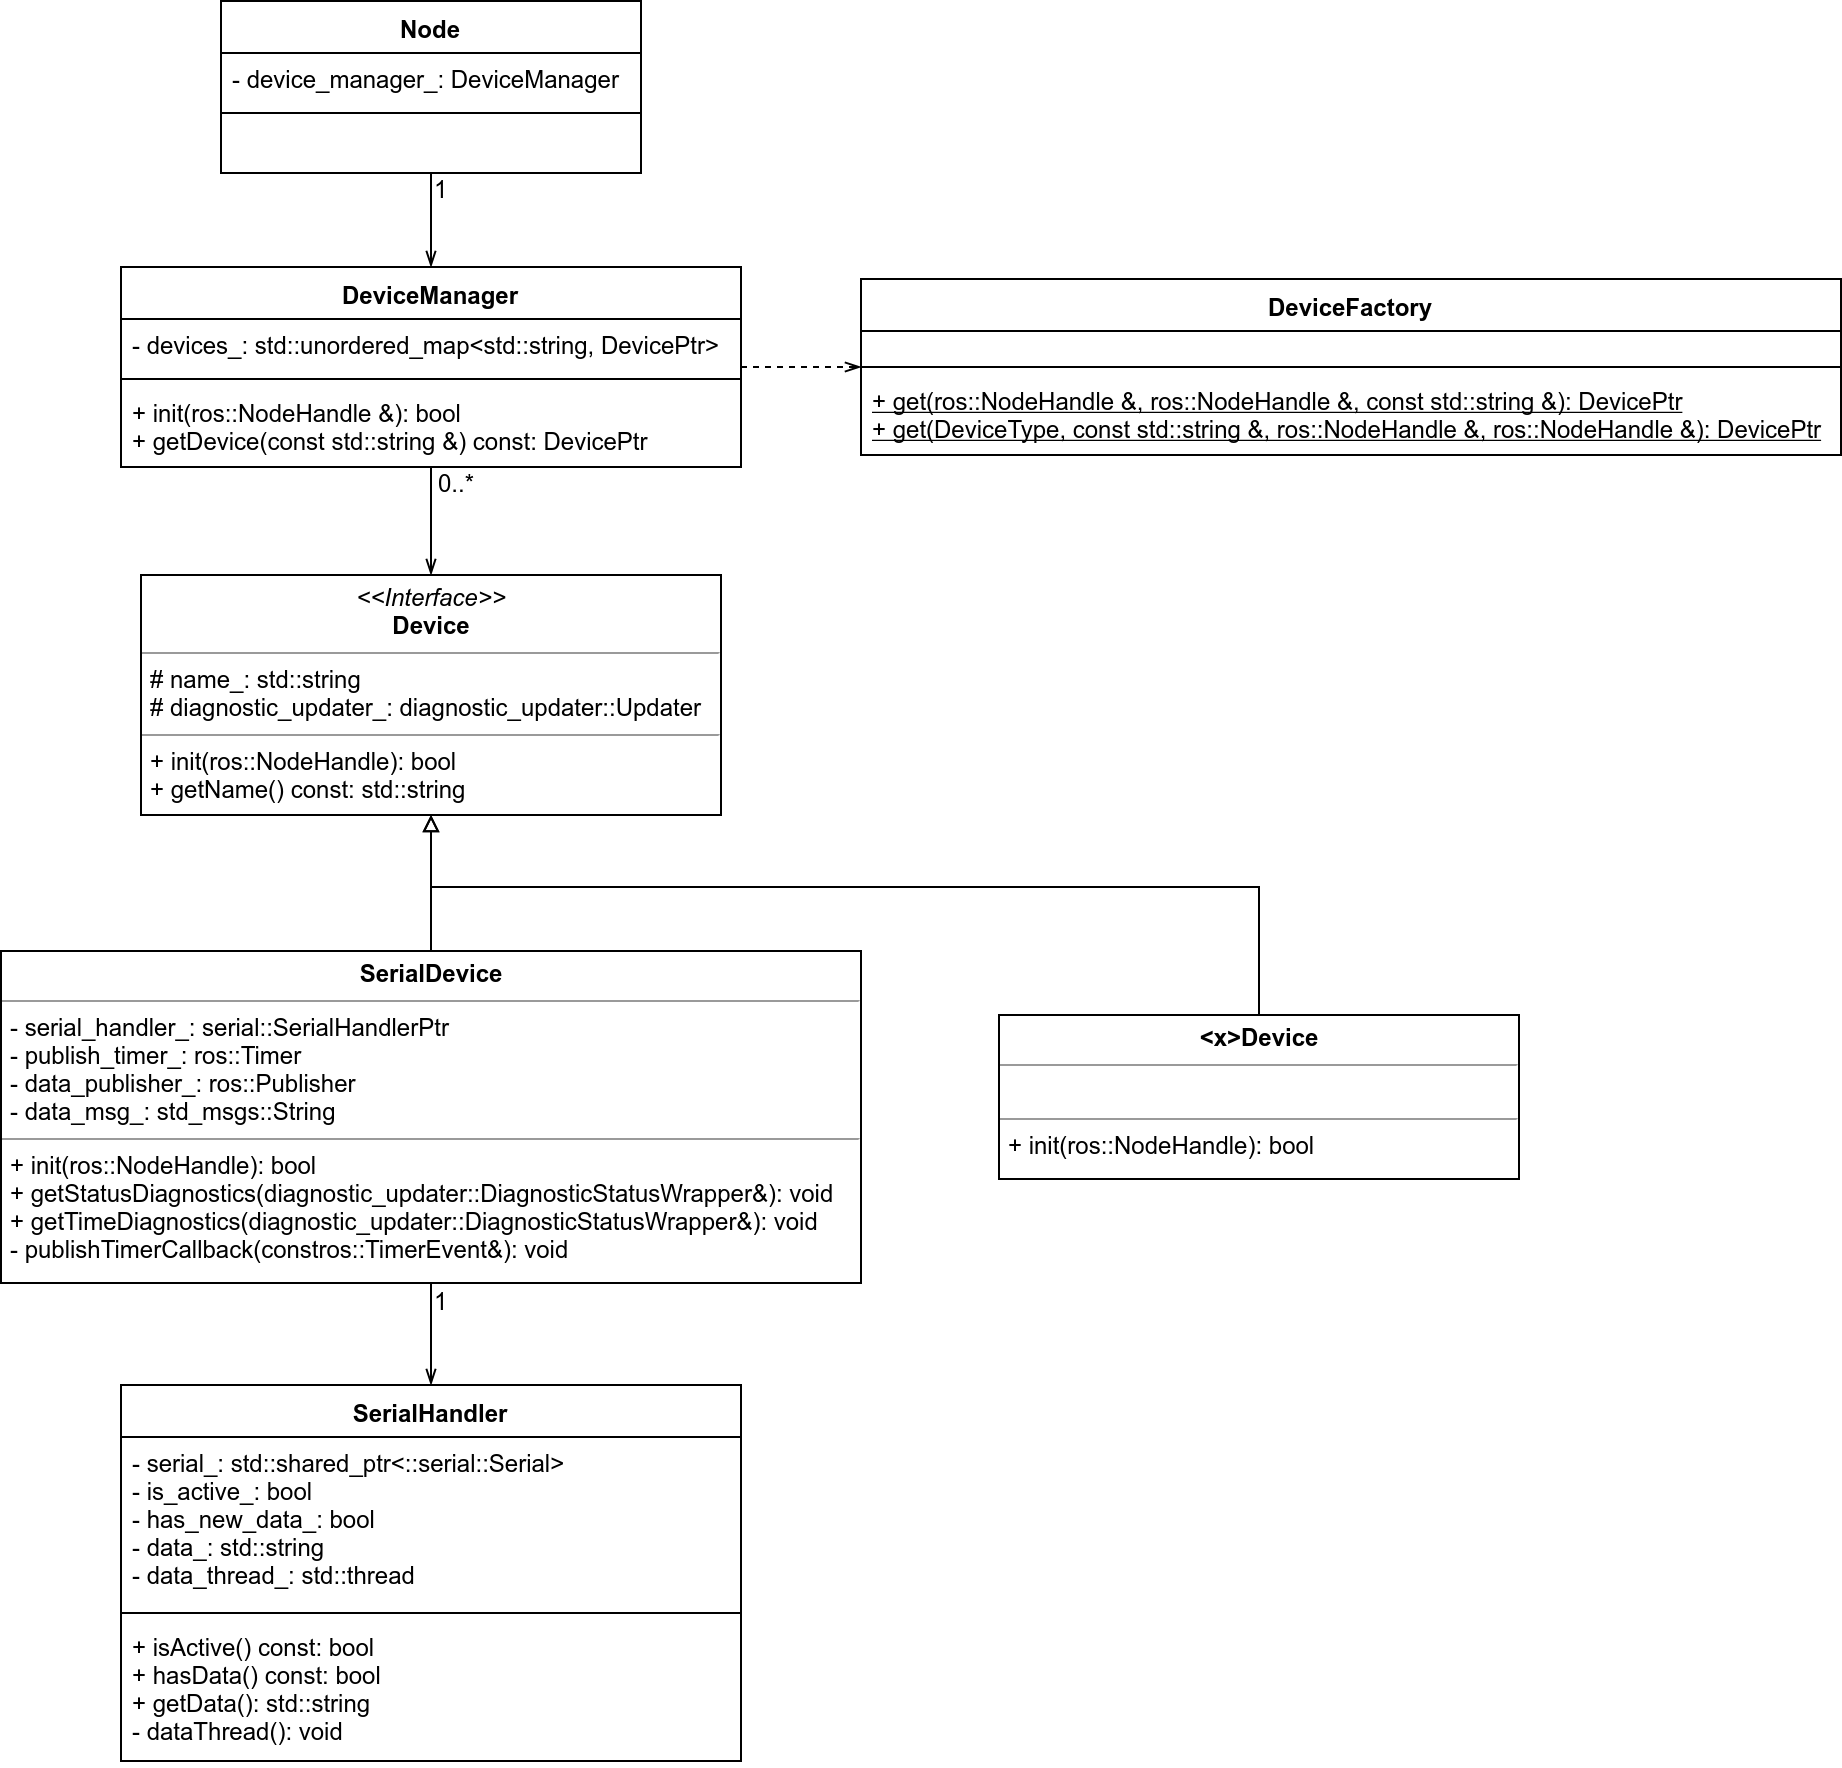

The diagram above was exported from draw.io. Its source (the exported page's mxGraphModel, read from the mxfile embedded in the PNG):
<mxGraphModel dx="3394" dy="810" grid="1" gridSize="10" guides="1" tooltips="1" connect="1" arrows="1" fold="1" page="1" pageScale="1" pageWidth="1000" pageHeight="950" background="#ffffff" math="0" shadow="0">
  <root>
    <mxCell id="0" />
    <mxCell id="1" parent="0" />
    <mxCell id="uhqyJjN9b30cqS4HoJf8-26" style="edgeStyle=orthogonalEdgeStyle;rounded=0;orthogonalLoop=1;jettySize=auto;html=1;exitX=0.5;exitY=1;exitDx=0;exitDy=0;entryX=0.5;entryY=0;entryDx=0;entryDy=0;endArrow=openThin;endFill=0;" edge="1" parent="1" source="-cOtYw7-lYpI4mDYFlGY-1" target="uhqyJjN9b30cqS4HoJf8-1">
      <mxGeometry relative="1" as="geometry" />
    </mxCell>
    <mxCell id="uhqyJjN9b30cqS4HoJf8-27" value="1" style="text;html=1;resizable=0;points=[];align=center;verticalAlign=middle;labelBackgroundColor=none;" vertex="1" connectable="0" parent="uhqyJjN9b30cqS4HoJf8-26">
      <mxGeometry x="-0.3493" relative="1" as="geometry">
        <mxPoint x="5" y="-7.5" as="offset" />
      </mxGeometry>
    </mxCell>
    <mxCell id="-cOtYw7-lYpI4mDYFlGY-1" value="Node" style="swimlane;fontStyle=1;align=center;verticalAlign=top;childLayout=stackLayout;horizontal=1;startSize=26;horizontalStack=0;resizeParent=1;resizeParentMax=0;resizeLast=0;collapsible=1;marginBottom=0;fillColor=none;" parent="1" vertex="1">
      <mxGeometry x="-1850" y="30" width="210" height="86" as="geometry">
        <mxRectangle x="-800" y="40" width="90" height="26" as="alternateBounds" />
      </mxGeometry>
    </mxCell>
    <mxCell id="-cOtYw7-lYpI4mDYFlGY-2" value="- device_manager_: DeviceManager" style="text;strokeColor=none;fillColor=none;align=left;verticalAlign=top;spacingLeft=4;spacingRight=4;overflow=hidden;rotatable=0;points=[[0,0.5],[1,0.5]];portConstraint=eastwest;" parent="-cOtYw7-lYpI4mDYFlGY-1" vertex="1">
      <mxGeometry y="26" width="210" height="26" as="geometry" />
    </mxCell>
    <mxCell id="-cOtYw7-lYpI4mDYFlGY-3" value="" style="line;strokeWidth=1;fillColor=none;align=left;verticalAlign=middle;spacingTop=-1;spacingLeft=3;spacingRight=3;rotatable=0;labelPosition=right;points=[];portConstraint=eastwest;" parent="-cOtYw7-lYpI4mDYFlGY-1" vertex="1">
      <mxGeometry y="52" width="210" height="8" as="geometry" />
    </mxCell>
    <mxCell id="-cOtYw7-lYpI4mDYFlGY-4" value=" " style="text;strokeColor=none;fillColor=none;align=left;verticalAlign=top;spacingLeft=4;spacingRight=4;overflow=hidden;rotatable=0;points=[[0,0.5],[1,0.5]];portConstraint=eastwest;" parent="-cOtYw7-lYpI4mDYFlGY-1" vertex="1">
      <mxGeometry y="60" width="210" height="26" as="geometry" />
    </mxCell>
    <mxCell id="uhqyJjN9b30cqS4HoJf8-28" style="edgeStyle=orthogonalEdgeStyle;rounded=0;orthogonalLoop=1;jettySize=auto;html=1;exitX=0.5;exitY=1;exitDx=0;exitDy=0;entryX=0.5;entryY=0;entryDx=0;entryDy=0;endArrow=openThin;endFill=0;" edge="1" parent="1" source="uhqyJjN9b30cqS4HoJf8-1" target="uhqyJjN9b30cqS4HoJf8-6">
      <mxGeometry relative="1" as="geometry" />
    </mxCell>
    <mxCell id="uhqyJjN9b30cqS4HoJf8-29" value="0..*" style="text;html=1;resizable=0;points=[];align=center;verticalAlign=middle;labelBackgroundColor=none;" vertex="1" connectable="0" parent="uhqyJjN9b30cqS4HoJf8-28">
      <mxGeometry x="-0.169" relative="1" as="geometry">
        <mxPoint x="12" y="-15" as="offset" />
      </mxGeometry>
    </mxCell>
    <mxCell id="uhqyJjN9b30cqS4HoJf8-1" value="DeviceManager" style="swimlane;fontStyle=1;align=center;verticalAlign=top;childLayout=stackLayout;horizontal=1;startSize=26;horizontalStack=0;resizeParent=1;resizeParentMax=0;resizeLast=0;collapsible=1;marginBottom=0;fillColor=none;" vertex="1" parent="1">
      <mxGeometry x="-1900" y="163" width="310" height="100" as="geometry">
        <mxRectangle x="-800" y="40" width="90" height="26" as="alternateBounds" />
      </mxGeometry>
    </mxCell>
    <mxCell id="uhqyJjN9b30cqS4HoJf8-2" value="- devices_: std::unordered_map&lt;std::string, DevicePtr&gt;" style="text;strokeColor=none;fillColor=none;align=left;verticalAlign=top;spacingLeft=4;spacingRight=4;overflow=hidden;rotatable=0;points=[[0,0.5],[1,0.5]];portConstraint=eastwest;" vertex="1" parent="uhqyJjN9b30cqS4HoJf8-1">
      <mxGeometry y="26" width="310" height="26" as="geometry" />
    </mxCell>
    <mxCell id="uhqyJjN9b30cqS4HoJf8-3" value="" style="line;strokeWidth=1;fillColor=none;align=left;verticalAlign=middle;spacingTop=-1;spacingLeft=3;spacingRight=3;rotatable=0;labelPosition=right;points=[];portConstraint=eastwest;" vertex="1" parent="uhqyJjN9b30cqS4HoJf8-1">
      <mxGeometry y="52" width="310" height="8" as="geometry" />
    </mxCell>
    <mxCell id="uhqyJjN9b30cqS4HoJf8-4" value="+ init(ros::NodeHandle &amp;): bool&#10;+ getDevice(const std::string &amp;) const: DevicePtr&#10;" style="text;strokeColor=none;fillColor=none;align=left;verticalAlign=top;spacingLeft=4;spacingRight=4;overflow=hidden;rotatable=0;points=[[0,0.5],[1,0.5]];portConstraint=eastwest;" vertex="1" parent="uhqyJjN9b30cqS4HoJf8-1">
      <mxGeometry y="60" width="310" height="40" as="geometry" />
    </mxCell>
    <mxCell id="uhqyJjN9b30cqS4HoJf8-6" value="&lt;p style=&quot;margin: 0px ; margin-top: 4px ; text-align: center&quot;&gt;&lt;i&gt;&amp;lt;&amp;lt;Interface&amp;gt;&amp;gt;&lt;/i&gt;&lt;br&gt;&lt;b&gt;Device&lt;/b&gt;&lt;/p&gt;&lt;hr size=&quot;1&quot;&gt;&lt;p style=&quot;margin: 0px ; margin-left: 4px&quot;&gt;# name_: std::string&lt;/p&gt;&lt;p style=&quot;margin: 0px ; margin-left: 4px&quot;&gt;# diagnostic_updater_: diagnostic_updater::Updater&lt;/p&gt;&lt;hr size=&quot;1&quot;&gt;&lt;p style=&quot;margin: 0px ; margin-left: 4px&quot;&gt;+ init(ros::NodeHandle): bool&lt;br&gt;+ getName() const: std::string&lt;/p&gt;" style="verticalAlign=top;align=left;overflow=fill;fontSize=12;fontFamily=Helvetica;html=1;rounded=0;shadow=0;comic=0;labelBackgroundColor=none;strokeColor=#000000;strokeWidth=1;fillColor=none;" vertex="1" parent="1">
      <mxGeometry x="-1890" y="317" width="290" height="120" as="geometry" />
    </mxCell>
    <mxCell id="uhqyJjN9b30cqS4HoJf8-20" style="edgeStyle=orthogonalEdgeStyle;rounded=0;orthogonalLoop=1;jettySize=auto;html=1;exitX=0.5;exitY=0;exitDx=0;exitDy=0;endArrow=block;endFill=0;" edge="1" parent="1" source="uhqyJjN9b30cqS4HoJf8-7" target="uhqyJjN9b30cqS4HoJf8-6">
      <mxGeometry relative="1" as="geometry" />
    </mxCell>
    <mxCell id="uhqyJjN9b30cqS4HoJf8-24" style="edgeStyle=orthogonalEdgeStyle;rounded=0;orthogonalLoop=1;jettySize=auto;html=1;exitX=0.5;exitY=1;exitDx=0;exitDy=0;entryX=0.5;entryY=0;entryDx=0;entryDy=0;endArrow=openThin;endFill=0;horizontal=1;" edge="1" parent="1" source="uhqyJjN9b30cqS4HoJf8-7" target="uhqyJjN9b30cqS4HoJf8-12">
      <mxGeometry relative="1" as="geometry" />
    </mxCell>
    <mxCell id="uhqyJjN9b30cqS4HoJf8-25" value="1&lt;br&gt;" style="text;html=1;resizable=0;points=[];align=center;verticalAlign=middle;labelBackgroundColor=none;" vertex="1" connectable="0" parent="uhqyJjN9b30cqS4HoJf8-24">
      <mxGeometry x="-0.2603" y="-1" relative="1" as="geometry">
        <mxPoint x="6" y="-11" as="offset" />
      </mxGeometry>
    </mxCell>
    <mxCell id="uhqyJjN9b30cqS4HoJf8-7" value="&lt;p style=&quot;margin: 0px ; margin-top: 4px ; text-align: center&quot;&gt;&lt;b&gt;SerialDevice&lt;/b&gt;&lt;/p&gt;&lt;hr size=&quot;1&quot;&gt;&lt;p style=&quot;margin: 0px ; margin-left: 4px&quot;&gt;- serial_handler_: serial::SerialHandlerPtr&lt;/p&gt;&lt;p style=&quot;margin: 0px ; margin-left: 4px&quot;&gt;- publish_timer_: ros::Timer&lt;br&gt;&lt;/p&gt;&lt;p style=&quot;margin: 0px ; margin-left: 4px&quot;&gt;- data_publisher_: ros::Publisher&lt;br&gt;&lt;/p&gt;&lt;p style=&quot;margin: 0px ; margin-left: 4px&quot;&gt;- data_msg_: std_msgs::String&lt;/p&gt;&lt;hr size=&quot;1&quot;&gt;&lt;p style=&quot;margin: 0px ; margin-left: 4px&quot;&gt;+ init(ros::NodeHandle): bool&lt;br&gt;+&amp;nbsp;&lt;span&gt;getStatusDiagnostics&lt;/span&gt;&lt;span&gt;(&lt;/span&gt;&lt;span&gt;diagnostic_updater&lt;/span&gt;&lt;span&gt;::&lt;/span&gt;&lt;span&gt;DiagnosticStatusWrapper&lt;/span&gt;&lt;span&gt;&amp;amp;): void&lt;/span&gt;&lt;/p&gt;&lt;p style=&quot;margin: 0px ; margin-left: 4px&quot;&gt;+&amp;nbsp;getTimeDiagnostics(diagnostic_updater::DiagnosticStatusWrapper&amp;amp;): void&lt;span&gt;&lt;br&gt;&lt;/span&gt;&lt;/p&gt;&lt;p style=&quot;margin: 0px ; margin-left: 4px&quot;&gt;-&amp;nbsp;&lt;span&gt;publishTimerCallback&lt;/span&gt;&lt;span&gt;(&lt;/span&gt;&lt;span&gt;const&lt;/span&gt;&lt;span&gt;ros&lt;/span&gt;&lt;span&gt;::&lt;/span&gt;&lt;span&gt;TimerEvent&lt;/span&gt;&lt;span&gt;&amp;amp;): void&lt;/span&gt;&lt;/p&gt;" style="verticalAlign=top;align=left;overflow=fill;fontSize=12;fontFamily=Helvetica;html=1;rounded=0;shadow=0;comic=0;labelBackgroundColor=none;strokeColor=#000000;strokeWidth=1;fillColor=none;" vertex="1" parent="1">
      <mxGeometry x="-1960" y="505" width="430" height="166" as="geometry" />
    </mxCell>
    <mxCell id="uhqyJjN9b30cqS4HoJf8-12" value="SerialHandler" style="swimlane;fontStyle=1;align=center;verticalAlign=top;childLayout=stackLayout;horizontal=1;startSize=26;horizontalStack=0;resizeParent=1;resizeParentMax=0;resizeLast=0;collapsible=1;marginBottom=0;fillColor=none;" vertex="1" parent="1">
      <mxGeometry x="-1900" y="722" width="310" height="188" as="geometry">
        <mxRectangle x="-800" y="40" width="90" height="26" as="alternateBounds" />
      </mxGeometry>
    </mxCell>
    <mxCell id="uhqyJjN9b30cqS4HoJf8-13" value="- serial_: std::shared_ptr&lt;::serial::Serial&gt;&#10;- is_active_: bool&#10;- has_new_data_: bool&#10;- data_: std::string&#10;- data_thread_: std::thread" style="text;strokeColor=none;fillColor=none;align=left;verticalAlign=top;spacingLeft=4;spacingRight=4;overflow=hidden;rotatable=0;points=[[0,0.5],[1,0.5]];portConstraint=eastwest;" vertex="1" parent="uhqyJjN9b30cqS4HoJf8-12">
      <mxGeometry y="26" width="310" height="84" as="geometry" />
    </mxCell>
    <mxCell id="uhqyJjN9b30cqS4HoJf8-14" value="" style="line;strokeWidth=1;fillColor=none;align=left;verticalAlign=middle;spacingTop=-1;spacingLeft=3;spacingRight=3;rotatable=0;labelPosition=right;points=[];portConstraint=eastwest;" vertex="1" parent="uhqyJjN9b30cqS4HoJf8-12">
      <mxGeometry y="110" width="310" height="8" as="geometry" />
    </mxCell>
    <mxCell id="uhqyJjN9b30cqS4HoJf8-15" value="+ isActive() const: bool&#10;+ hasData() const: bool&#10;+ getData(): std::string&#10;- dataThread(): void" style="text;strokeColor=none;fillColor=none;align=left;verticalAlign=top;spacingLeft=4;spacingRight=4;overflow=hidden;rotatable=0;points=[[0,0.5],[1,0.5]];portConstraint=eastwest;" vertex="1" parent="uhqyJjN9b30cqS4HoJf8-12">
      <mxGeometry y="118" width="310" height="70" as="geometry" />
    </mxCell>
    <mxCell id="uhqyJjN9b30cqS4HoJf8-16" value="DeviceFactory&#10;" style="swimlane;fontStyle=1;align=center;verticalAlign=top;childLayout=stackLayout;horizontal=1;startSize=26;horizontalStack=0;resizeParent=1;resizeParentMax=0;resizeLast=0;collapsible=1;marginBottom=0;fillColor=none;" vertex="1" parent="1">
      <mxGeometry x="-1530" y="169" width="490" height="88" as="geometry">
        <mxRectangle x="-800" y="40" width="90" height="26" as="alternateBounds" />
      </mxGeometry>
    </mxCell>
    <mxCell id="uhqyJjN9b30cqS4HoJf8-17" value=" " style="text;strokeColor=none;fillColor=none;align=left;verticalAlign=top;spacingLeft=4;spacingRight=4;overflow=hidden;rotatable=0;points=[[0,0.5],[1,0.5]];portConstraint=eastwest;" vertex="1" parent="uhqyJjN9b30cqS4HoJf8-16">
      <mxGeometry y="26" width="490" height="14" as="geometry" />
    </mxCell>
    <mxCell id="uhqyJjN9b30cqS4HoJf8-18" value="" style="line;strokeWidth=1;fillColor=none;align=left;verticalAlign=middle;spacingTop=-1;spacingLeft=3;spacingRight=3;rotatable=0;labelPosition=right;points=[];portConstraint=eastwest;" vertex="1" parent="uhqyJjN9b30cqS4HoJf8-16">
      <mxGeometry y="40" width="490" height="8" as="geometry" />
    </mxCell>
    <mxCell id="uhqyJjN9b30cqS4HoJf8-19" value="+ get(ros::NodeHandle &amp;, ros::NodeHandle &amp;, const std::string &amp;): DevicePtr&#10;+ get(DeviceType, const std::string &amp;, ros::NodeHandle &amp;, ros::NodeHandle &amp;): DevicePtr&#10;" style="text;strokeColor=none;fillColor=none;align=left;verticalAlign=top;spacingLeft=4;spacingRight=4;overflow=hidden;rotatable=0;points=[[0,0.5],[1,0.5]];portConstraint=eastwest;fontStyle=4" vertex="1" parent="uhqyJjN9b30cqS4HoJf8-16">
      <mxGeometry y="48" width="490" height="40" as="geometry" />
    </mxCell>
    <mxCell id="uhqyJjN9b30cqS4HoJf8-30" style="edgeStyle=orthogonalEdgeStyle;rounded=0;orthogonalLoop=1;jettySize=auto;html=1;entryX=0;entryY=0.5;entryDx=0;entryDy=0;endArrow=openThin;endFill=0;dashed=1;" edge="1" parent="1" target="uhqyJjN9b30cqS4HoJf8-16">
      <mxGeometry relative="1" as="geometry">
        <mxPoint x="-1590" y="213" as="sourcePoint" />
      </mxGeometry>
    </mxCell>
    <mxCell id="uhqyJjN9b30cqS4HoJf8-32" style="edgeStyle=orthogonalEdgeStyle;rounded=0;orthogonalLoop=1;jettySize=auto;html=1;endArrow=block;endFill=0;entryX=0.5;entryY=1;entryDx=0;entryDy=0;" edge="1" parent="1" source="uhqyJjN9b30cqS4HoJf8-31" target="uhqyJjN9b30cqS4HoJf8-6">
      <mxGeometry relative="1" as="geometry">
        <mxPoint x="-1331" y="543.1428571428573" as="sourcePoint" />
        <mxPoint x="-1745" y="440" as="targetPoint" />
        <Array as="points">
          <mxPoint x="-1331" y="473" />
          <mxPoint x="-1745" y="473" />
        </Array>
      </mxGeometry>
    </mxCell>
    <mxCell id="uhqyJjN9b30cqS4HoJf8-31" value="&lt;p style=&quot;margin: 0px ; margin-top: 4px ; text-align: center&quot;&gt;&lt;b&gt;&amp;lt;x&amp;gt;Device&lt;/b&gt;&lt;/p&gt;&lt;hr size=&quot;1&quot;&gt;&lt;p style=&quot;margin: 0px ; margin-left: 4px&quot;&gt;&lt;br&gt;&lt;/p&gt;&lt;hr size=&quot;1&quot;&gt;&lt;p style=&quot;margin: 0px ; margin-left: 4px&quot;&gt;+ init(ros::NodeHandle): bool&lt;br&gt;&lt;/p&gt;" style="verticalAlign=top;align=left;overflow=fill;fontSize=12;fontFamily=Helvetica;html=1;rounded=0;shadow=0;comic=0;labelBackgroundColor=none;strokeColor=#000000;strokeWidth=1;fillColor=none;" vertex="1" parent="1">
      <mxGeometry x="-1461" y="537" width="260" height="82" as="geometry" />
    </mxCell>
  </root>
</mxGraphModel>